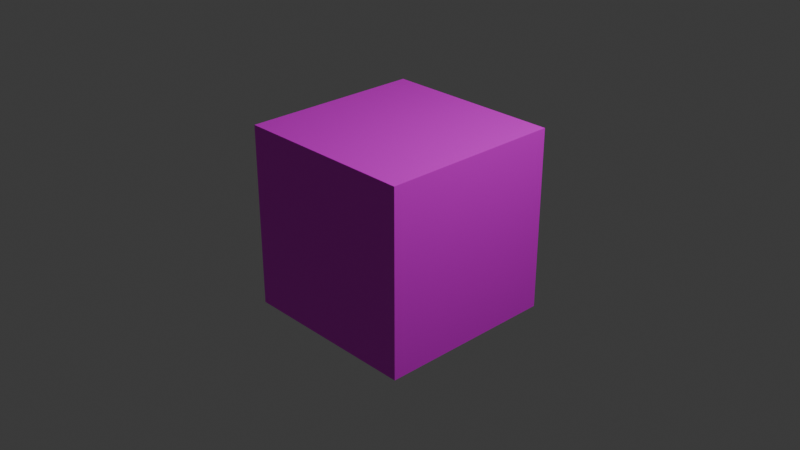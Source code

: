 # Source: cube2.blend  (saved by Blender 4.1.24; exported with 4.5.12 LTS)
import bpy
from mathutils import Matrix  # noqa: F401  (used for matrix-valued properties, if any)

bpy.ops.wm.read_factory_settings(use_empty=True)
scene = bpy.context.scene
scene.name = 'Scene'

# ---- collections
col_collection = bpy.data.collections.new('Collection'); scene.collection.children.link(col_collection)

# ---- images (referenced by path relative to the original .blend; pixels are not part of the script)
import os
ASSET_DIR = os.environ.get("B2B_ASSET_DIR", "")  # directory of the original .blend (textures are referenced by path, not embedded)
HERE = os.path.dirname(os.path.abspath(__file__))  # packed textures are extracted next to this script under _unpacked/

def load_image(name, relpath, width, height, colorspace="sRGB"):
    """Load a texture the original file referenced (path relative to the .blend, or extracted next to this script)."""
    p = next((c for c in (os.path.join(HERE, relpath), os.path.join(ASSET_DIR, relpath)) if relpath and os.path.exists(c)), "")
    if p:
        img = bpy.data.images.load(p, check_existing=True)
        img.name = name
    else:  # same state as the original file: an image datablock whose file is absent (Cycles renders it pink)
        img = bpy.data.images.new(name, width, height)
        img.source = "FILE"
        img.filepath = "//" + (relpath or name)
    img.colorspace_settings.name = colorspace
    return img
img_colors64hsv_png = load_image('colors64HSV.png', 'colors64HSV.png', 1024, 1024, 'sRGB')

# ---- materials (node trees are filled in below, after node groups)
mat_material = bpy.data.materials.new('Material')
mat_material.alpha_threshold = 0.0
mat_material.use_transparent_shadow = False
mat_material.roughness = 0.5
mat_material.line_color = (0.0, 0.0, 0.0, 1.0)

# ---- material node trees
mat_material.use_nodes = True; mat_material.node_tree.nodes.clear()
_N = mat_material.node_tree.nodes; _L = mat_material.node_tree.links
n0 = _N.new('ShaderNodeOutputMaterial'); n0.name = 'Material Output'; n0.location = (300, 300)
n1 = _N.new('ShaderNodeBsdfPrincipled'); n1.name = 'Principled BSDF'; n1.location = (10, 300)
n1.inputs[3].default_value = 1.45
n2 = _N.new('ShaderNodeTexImage'); n2.name = 'Image Texture'; n2.location = (-269, 295)
n2.image = img_colors64hsv_png
n2.interpolation = 'Closest'
_L.new(n1.outputs[0], n0.inputs[0])
_L.new(n2.outputs[0], n1.inputs[0])
n0.is_active_output = True

# ---- world
world_world = bpy.data.worlds.new('World'); scene.world = world_world
world_world.use_nodes = True; world_world.node_tree.nodes.clear()
_N = world_world.node_tree.nodes; _L = world_world.node_tree.links
n0 = _N.new('ShaderNodeOutputWorld'); n0.name = 'World Output'; n0.location = (300, 300)
n1 = _N.new('ShaderNodeBackground'); n1.name = 'Background'; n1.location = (10, 300)
n1.inputs[0].default_value = (0.05088, 0.05088, 0.05088, 1.0)
_L.new(n1.outputs[0], n0.inputs[0])
n0.is_active_output = True
world_world.color = (0.05088, 0.05088, 0.05088)
world_world.use_sun_shadow = False
world_world.sun_shadow_jitter_overblur = 0.0

# ---- cameras
cam_camera = bpy.data.cameras.new('Camera')
cam_camera.clip_end = 100.0
cam_camera.ortho_scale = 7.314

# ---- lights
light_light = bpy.data.lights.new('Light', 'POINT')
light_light.transmission_factor = 0.0
light_light.energy = 1000.0
light_light.shadow_soft_size = 0.1
light_light.shadow_maximum_resolution = 0.006
light_light.use_absolute_resolution = True

# ---- meshes
me_cube = bpy.data.meshes.new('Cube')
me_cube.from_pydata([(1.0, 1.0, 1.0), (1.0, 1.0, -1.0), (1.0, -1.0, 1.0), (1.0, -1.0, -1.0), (-1.0, 1.0, 1.0), (-1.0, 1.0, -1.0), (-1.0, -1.0, 1.0), (-1.0, -1.0, -1.0)], [], [(0, 4, 6, 2), (3, 2, 6, 7), (7, 6, 4, 5), (5, 1, 3, 7), (1, 0, 2, 3), (5, 4, 0, 1)])
_uv = me_cube.uv_layers.new(name='UVMap')
_uv.uv.foreach_set('vector', [0.875, 0.375, 1.0, 0.375, 1.0, 0.5, 0.875, 0.5, 0.375, 0.0, 0.5, 0.0, 0.5, 0.125, 0.375, 0.125, 0.125, 0.75, 0.25, 0.75, 0.25, 0.875, 0.125, 0.875, 0.0, 0.125, 0.125, 0.125, 0.125, 0.25, 0.0, 0.25, 0.5, 0.5, 0.625, 0.5, 0.625, 0.625, 0.5, 0.625, 0.375, 0.625, 0.5, 0.625, 0.5, 0.75, 0.375, 0.75])
me_cube.materials.append(mat_material)
me_cube.use_mirror_vertex_groups = False
me_cube.update()

# ---- objects
ob_cube = bpy.data.objects.new('Cube', me_cube)
ob_light = bpy.data.objects.new('Light', light_light)
ob_camera = bpy.data.objects.new('Camera', cam_camera)

# ---- transforms, parenting, visibility, modifiers, constraints
ob_cube.location = (0.0, 0.0, 0.0)
ob_cube.lock_rotations_4d = False
ob_cube.empty_display_type = 'ARROWS'
ob_cube.lineart.crease_threshold = 0.0
ob_light.location = (4.076, 1.005, 5.904)
ob_light.rotation_euler = (0.6503, 0.05522, 1.866)
ob_light.lock_rotations_4d = False
ob_light.empty_display_type = 'ARROWS'
ob_light.color = (0.0, 0.0, 0.0, 0.0)
ob_light.lineart.crease_threshold = 0.0
ob_camera.location = (7.359, -6.926, 4.958)
ob_camera.rotation_euler = (1.109, 0.0, 0.8149)
ob_camera.lock_rotations_4d = False
ob_camera.empty_display_type = 'ARROWS'
ob_camera.color = (0.0, 0.0, 0.0, 0.0)
ob_camera.display_type = 'WIRE'
ob_camera.lineart.crease_threshold = 0.0

# ---- collection membership
col_collection.objects.link(ob_cube)
col_collection.objects.link(ob_light)
col_collection.objects.link(ob_camera)

# ---- scene / render settings (as saved in the file)
scene.camera = ob_camera
scene.frame_start = 1; scene.frame_end = 250; scene.frame_set(1)
scene.render.engine = 'BLENDER_EEVEE_NEXT'
scene.cycles.sampling_pattern = 'TABULATED_SOBOL'
scene.eevee.ray_tracing_options.trace_max_roughness = 0.0
bpy.context.view_layer.update()
